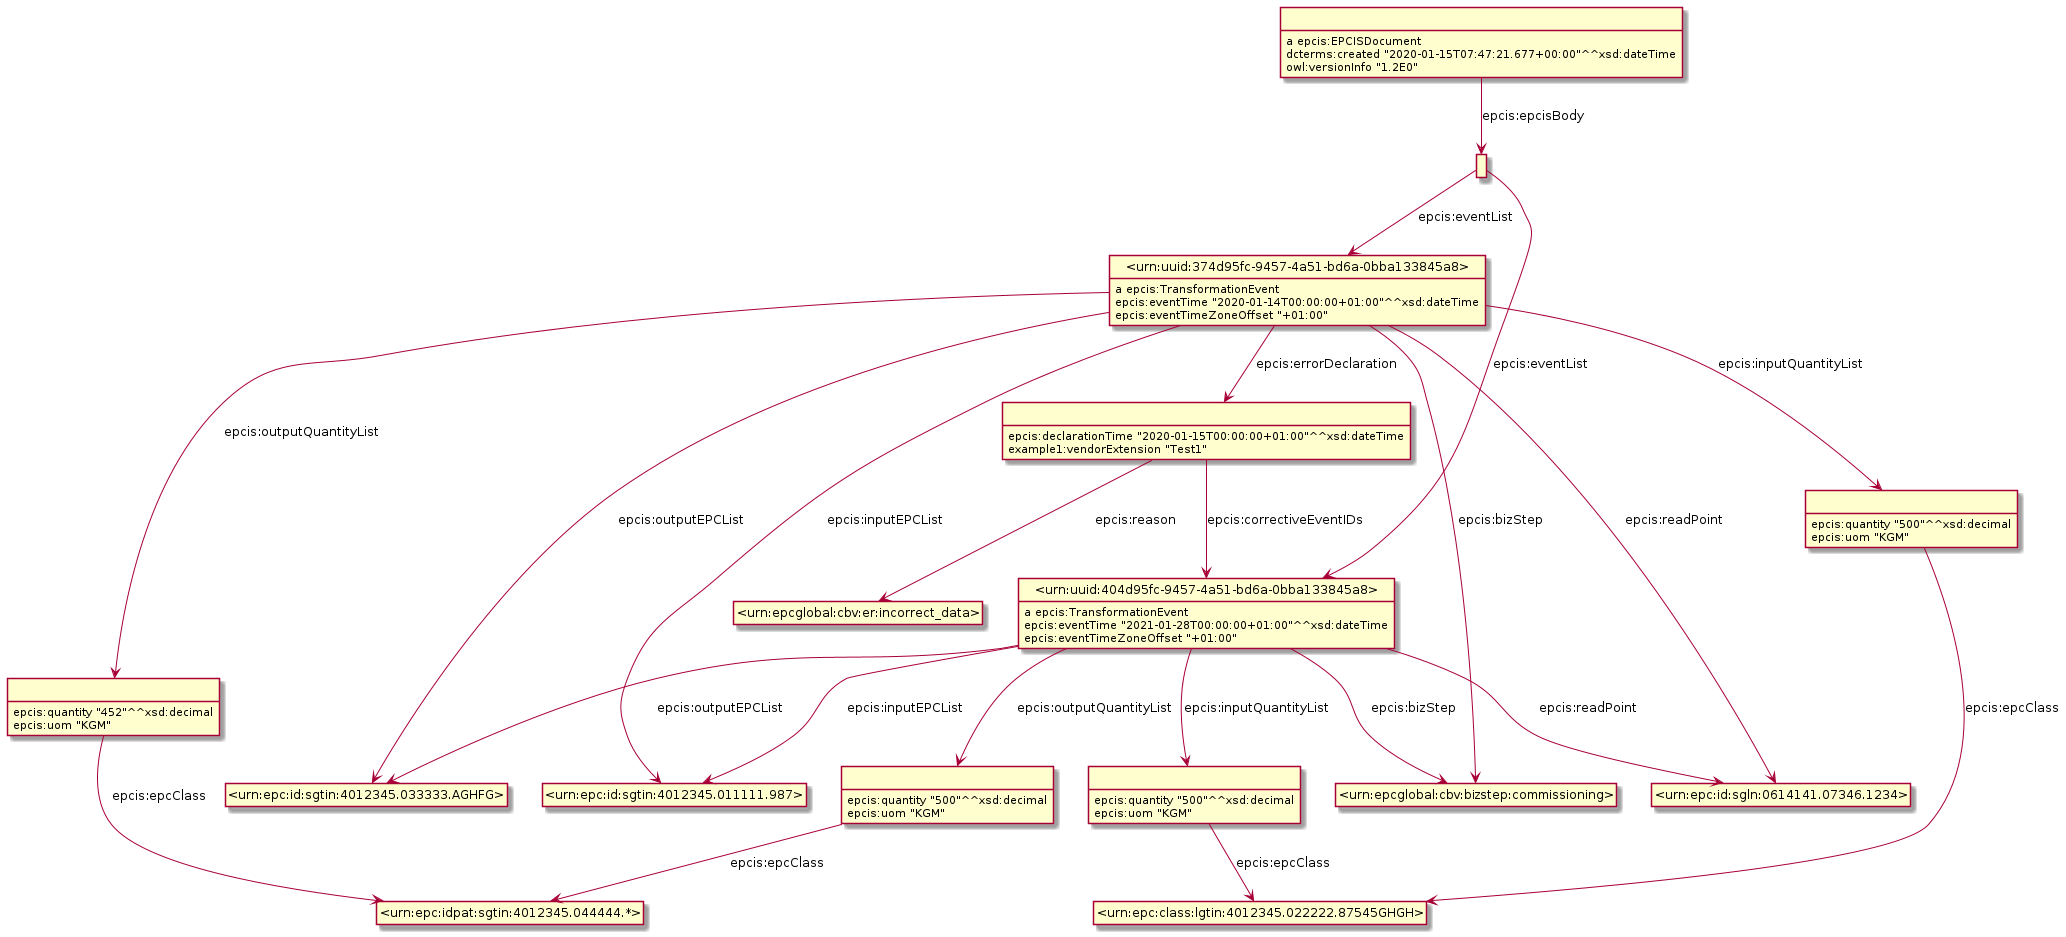

The diagram above was rendered by PlantUML. Its source (embedded in the PNG):
@startuml
hide empty methods
hide empty attributes
hide circle
skinparam classAttributeIconSize 0
class _r1622796217r5_ as " "
class _urn_epc_class_lgtin_4012345_022222_87545GHGH_ as "<urn:epc:class:lgtin:4012345.022222.87545GHGH>"
_r1622796217r5_ -down-> _urn_epc_class_lgtin_4012345_022222_87545GHGH_ : epcis:epcClass
_r1622796217r5_ : epcis:quantity "500"^^xsd:decimal
_r1622796217r5_ : epcis:uom "KGM"
class _r1622796217r6_ as " "
class _urn_epc_idpat_sgtin_4012345_044444_ as "<urn:epc:idpat:sgtin:4012345.044444.*>"
_r1622796217r6_ -down-> _urn_epc_idpat_sgtin_4012345_044444_ : epcis:epcClass
_r1622796217r6_ : epcis:quantity "500"^^xsd:decimal
_r1622796217r6_ : epcis:uom "KGM"
class _r1622796217r3_ as " "
_r1622796217r3_ -down-> _urn_epc_class_lgtin_4012345_022222_87545GHGH_ : epcis:epcClass
_r1622796217r3_ : epcis:quantity "500"^^xsd:decimal
_r1622796217r3_ : epcis:uom "KGM"
class _urn_uuid_404d95fc_9457_4a51_bd6a_0bba133845a8_ as "<urn:uuid:404d95fc-9457-4a51-bd6a-0bba133845a8>"
_urn_uuid_404d95fc_9457_4a51_bd6a_0bba133845a8_ : a epcis:TransformationEvent
class _urn_epc_id_sgtin_4012345_011111_987_ as "<urn:epc:id:sgtin:4012345.011111.987>"
_urn_uuid_404d95fc_9457_4a51_bd6a_0bba133845a8_ -down-> _urn_epc_id_sgtin_4012345_011111_987_ : epcis:inputEPCList
class _urn_epc_id_sgln_0614141_07346_1234_ as "<urn:epc:id:sgln:0614141.07346.1234>"
_urn_uuid_404d95fc_9457_4a51_bd6a_0bba133845a8_ -down-> _urn_epc_id_sgln_0614141_07346_1234_ : epcis:readPoint
class _urn_epc_id_sgtin_4012345_033333_AGHFG_ as "<urn:epc:id:sgtin:4012345.033333.AGHFG>"
_urn_uuid_404d95fc_9457_4a51_bd6a_0bba133845a8_ -down-> _urn_epc_id_sgtin_4012345_033333_AGHFG_ : epcis:outputEPCList
class _urn_epcglobal_cbv_bizstep_commissioning_ as "<urn:epcglobal:cbv:bizstep:commissioning>"
_urn_uuid_404d95fc_9457_4a51_bd6a_0bba133845a8_ -down-> _urn_epcglobal_cbv_bizstep_commissioning_ : epcis:bizStep
_urn_uuid_404d95fc_9457_4a51_bd6a_0bba133845a8_ -down-> _r1622796217r5_ : epcis:inputQuantityList
_urn_uuid_404d95fc_9457_4a51_bd6a_0bba133845a8_ -down-> _r1622796217r6_ : epcis:outputQuantityList
_urn_uuid_404d95fc_9457_4a51_bd6a_0bba133845a8_ : epcis:eventTime "2021-01-28T00:00:00+01:00"^^xsd:dateTime
_urn_uuid_404d95fc_9457_4a51_bd6a_0bba133845a8_ : epcis:eventTimeZoneOffset "+01:00"
class _r1622796217r1_ as " "
class _urn_uuid_374d95fc_9457_4a51_bd6a_0bba133845a8_ as "<urn:uuid:374d95fc-9457-4a51-bd6a-0bba133845a8>"
_r1622796217r1_ -down-> _urn_uuid_374d95fc_9457_4a51_bd6a_0bba133845a8_ : epcis:eventList
_r1622796217r1_ -down-> _urn_uuid_404d95fc_9457_4a51_bd6a_0bba133845a8_ : epcis:eventList
_urn_uuid_374d95fc_9457_4a51_bd6a_0bba133845a8_ : a epcis:TransformationEvent
_urn_uuid_374d95fc_9457_4a51_bd6a_0bba133845a8_ -down-> _urn_epc_id_sgtin_4012345_033333_AGHFG_ : epcis:outputEPCList
_urn_uuid_374d95fc_9457_4a51_bd6a_0bba133845a8_ -down-> _urn_epcglobal_cbv_bizstep_commissioning_ : epcis:bizStep
_urn_uuid_374d95fc_9457_4a51_bd6a_0bba133845a8_ -down-> _urn_epc_id_sgtin_4012345_011111_987_ : epcis:inputEPCList
_urn_uuid_374d95fc_9457_4a51_bd6a_0bba133845a8_ -down-> _urn_epc_id_sgln_0614141_07346_1234_ : epcis:readPoint
class _r1622796217r4_ as " "
_urn_uuid_374d95fc_9457_4a51_bd6a_0bba133845a8_ -down-> _r1622796217r4_ : epcis:outputQuantityList
class _r1622796217r2_ as " "
_urn_uuid_374d95fc_9457_4a51_bd6a_0bba133845a8_ -down-> _r1622796217r2_ : epcis:errorDeclaration
_urn_uuid_374d95fc_9457_4a51_bd6a_0bba133845a8_ -down-> _r1622796217r3_ : epcis:inputQuantityList
_urn_uuid_374d95fc_9457_4a51_bd6a_0bba133845a8_ : epcis:eventTime "2020-01-14T00:00:00+01:00"^^xsd:dateTime
_urn_uuid_374d95fc_9457_4a51_bd6a_0bba133845a8_ : epcis:eventTimeZoneOffset "+01:00"
_r1622796217r4_ -down-> _urn_epc_idpat_sgtin_4012345_044444_ : epcis:epcClass
_r1622796217r4_ : epcis:quantity "452"^^xsd:decimal
_r1622796217r4_ : epcis:uom "KGM"
class _r1622796217r0_ as " "
_r1622796217r0_ : a epcis:EPCISDocument
_r1622796217r0_ -down-> _r1622796217r1_ : epcis:epcisBody
_r1622796217r0_ : dcterms:created "2020-01-15T07:47:21.677+00:00"^^xsd:dateTime
_r1622796217r0_ : owl:versionInfo "1.2E0"
_r1622796217r2_ -down-> _urn_uuid_404d95fc_9457_4a51_bd6a_0bba133845a8_ : epcis:correctiveEventIDs
class _urn_epcglobal_cbv_er_incorrect_data_ as "<urn:epcglobal:cbv:er:incorrect_data>"
_r1622796217r2_ -down-> _urn_epcglobal_cbv_er_incorrect_data_ : epcis:reason
_r1622796217r2_ : epcis:declarationTime "2020-01-15T00:00:00+01:00"^^xsd:dateTime
_r1622796217r2_ : example1:vendorExtension "Test1"
@enduml